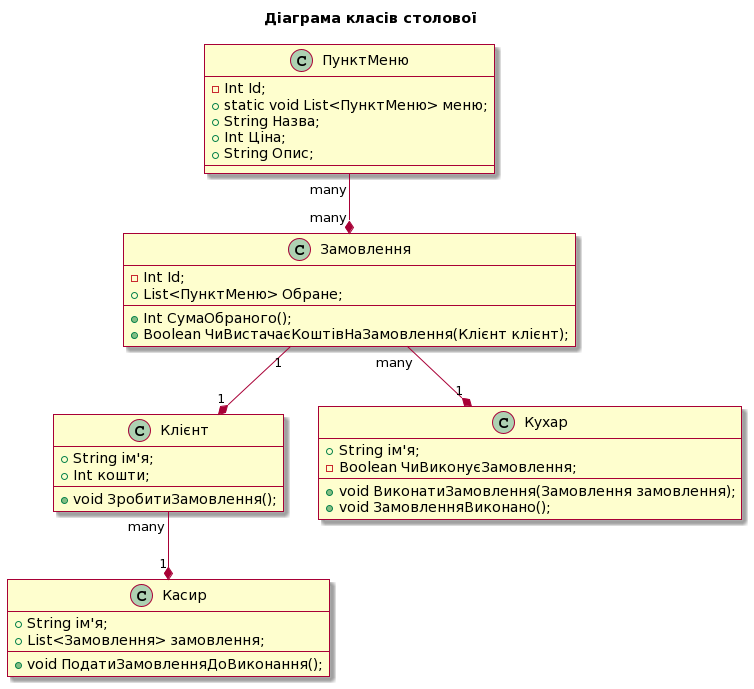

The diagram above was rendered by PlantUML. Its source (embedded in the PNG):
@startuml
skin rose

title Діаграма класів столової

class Касир{
  +String ім'я;
  +List<Замовлення> замовлення;
  +void ПодатиЗамовленняДоВиконання();
}
class Кухар{
  +String ім'я;
  -Boolean ЧиВиконуєЗамовлення;
  +void ВиконатиЗамовлення(Замовлення замовлення);
  +void ЗамовленняВиконано();
}
class Клієнт{
  +String ім'я;
  +Int кошти;
  +void ЗробитиЗамовлення();
}
class Замовлення{
  -Int Id;
  +List<ПунктМеню> Обране;
  +Int СумаОбраного();
  +Boolean ЧиВистачаєКоштівНаЗамовлення(Клієнт клієнт);
}
class ПунктМеню{
  -Int Id;
  +static void List<ПунктМеню> меню;
  +String Назва;
  +Int Ціна;
  +String Опис;
}


Касир "1" *-up- "many" Клієнт
Кухар "1" *-up- "many" Замовлення
Клієнт "1" *-up- "1" Замовлення
Замовлення "many" *-up- "many" ПунктМеню
@enduml